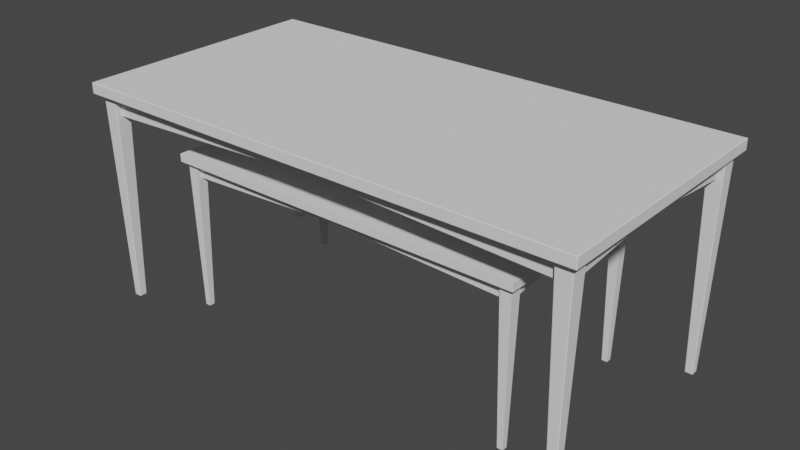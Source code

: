 # Source: Table.blend  (saved by Blender 2.80.75; exported with 4.5.12 LTS)
import bpy
from mathutils import Matrix  # noqa: F401  (used for matrix-valued properties, if any)

bpy.ops.wm.read_factory_settings(use_empty=True)
scene = bpy.context.scene
scene.name = 'Scene'

# ---- collections
col_table_low = bpy.data.collections.new('Table_low'); scene.collection.children.link(col_table_low)
col_table_high = bpy.data.collections.new('Table_high'); scene.collection.children.link(col_table_high)

# ---- world
world_world = bpy.data.worlds.new('World'); scene.world = world_world
world_world.color = (0.05088, 0.05088, 0.05088)
world_world.use_sun_shadow = False
world_world.sun_shadow_jitter_overblur = 0.0

# ---- meshes
me_cube = bpy.data.meshes.new('Cube')
me_cube.from_pydata([(0.8819, -0.4428, 0.7325), (0.8819, -0.4428, 0.77), (0.8207, -0.4035, 0.0), (0.8068, -0.4173, 0.7336), (0.8207, -0.3768, 0.0), (0.8068, -0.363, 0.7336), (0.8473, -0.4035, 0.0), (0.8612, -0.4173, 0.7336), (0.8473, -0.3768, 0.0), (0.8612, -0.363, 0.7336), (0.8119, -0.3968, 0.6605), (0.8068, -0.3968, 0.7325), (0.8119, -0.3812, 0.6605), (0.8068, -0.3812, 0.7325), (0.8414, -0.363, 0.6605), (0.8414, -0.363, 0.7325), (0.8258, -0.363, 0.6605), (0.8258, -0.363, 0.7325), (-0.8819, -0.4428, 0.7325), (-0.8819, -0.4428, 0.77), (-0.8207, -0.4035, 0.0), (-0.8068, -0.4173, 0.7336), (-0.8207, -0.3768, 0.0), (-0.8068, -0.363, 0.7336), (-0.8473, -0.4035, 0.0), (-0.8612, -0.4173, 0.7336), (-0.8473, -0.3768, 0.0), (-0.8612, -0.363, 0.7336), (0.0, -0.3968, 0.6933), (0.0, -0.3968, 0.7325), (0.0, -0.3812, 0.6933), (0.0, -0.3812, 0.7325), (-0.8119, -0.3968, 0.6605), (-0.8068, -0.3968, 0.7325), (-0.8119, -0.3812, 0.6605), (-0.8068, -0.3812, 0.7325), (-0.8414, -0.363, 0.6605), (-0.8414, -0.363, 0.7325), (-0.8258, -0.363, 0.6605), (-0.8258, -0.363, 0.7325), (0.8819, 0.4428, 0.7325), (0.8819, 0.4428, 0.77), (0.8207, 0.4035, 0.0), (0.8068, 0.4173, 0.7336), (0.8207, 0.3768, 0.0), (0.8068, 0.363, 0.7336), (0.8473, 0.4035, 0.0), (0.8612, 0.4173, 0.7336), (0.8473, 0.3768, 0.0), (0.8612, 0.363, 0.7336), (0.8119, 0.3968, 0.6605), (0.8068, 0.3968, 0.7325), (0.8119, 0.3812, 0.6605), (0.8068, 0.3812, 0.7325), (0.8414, 0.363, 0.6605), (0.8414, 0.363, 0.7325), (0.8258, 0.363, 0.6605), (0.8258, 0.363, 0.7325), (0.8414, 0.0, 0.6933), (0.8414, 0.0, 0.7325), (0.8258, 0.0, 0.6933), (0.8258, 0.0, 0.7325), (-0.8819, 0.4428, 0.7325), (-0.8819, 0.4428, 0.77), (-0.8207, 0.4035, 0.0), (-0.8068, 0.4173, 0.7336), (-0.8207, 0.3768, 0.0), (-0.8068, 0.363, 0.7336), (-0.8473, 0.4035, 0.0), (-0.8612, 0.4173, 0.7336), (-0.8473, 0.3768, 0.0), (-0.8612, 0.363, 0.7336), (0.0, 0.3968, 0.6933), (0.0, 0.3968, 0.7325), (0.0, 0.3812, 0.6933), (0.0, 0.3812, 0.7325), (-0.8119, 0.3968, 0.6605), (-0.8068, 0.3968, 0.7325), (-0.8119, 0.3812, 0.6605), (-0.8068, 0.3812, 0.7325), (-0.8414, 0.363, 0.6605), (-0.8414, 0.363, 0.7325), (-0.8258, 0.363, 0.6605), (-0.8258, 0.363, 0.7325), (-0.8414, 0.0, 0.6933), (-0.8414, 0.0, 0.7325), (-0.8258, 0.0, 0.6933), (-0.8258, 0.0, 0.7325)], [], [(19, 1, 41, 63), (18, 0, 1, 19), (2, 3, 5, 4), (4, 5, 9, 8), (8, 9, 7, 6), (6, 7, 3, 2), (4, 8, 6, 2), (30, 31, 13, 12), (10, 11, 29, 28), (30, 12, 10, 28), (16, 17, 61, 60), (58, 59, 15, 14), (16, 60, 58, 14), (62, 63, 41, 40), (20, 22, 23, 21), (22, 26, 27, 23), (26, 24, 25, 27), (24, 20, 21, 25), (22, 20, 24, 26), (30, 34, 35, 31), (32, 28, 29, 33), (30, 28, 32, 34), (38, 86, 87, 39), (84, 36, 37, 85), (38, 36, 84, 86), (0, 40, 41, 1), (42, 44, 45, 43), (44, 48, 49, 45), (48, 46, 47, 49), (46, 42, 43, 47), (44, 42, 46, 48), (74, 52, 53, 75), (50, 72, 73, 51), (74, 72, 50, 52), (56, 60, 61, 57), (58, 54, 55, 59), (56, 54, 58, 60), (19, 63, 62, 18), (0, 18, 62, 40), (64, 65, 67, 66), (66, 67, 71, 70), (70, 71, 69, 68), (68, 69, 65, 64), (66, 70, 68, 64), (74, 75, 79, 78), (76, 77, 73, 72), (74, 78, 76, 72), (82, 83, 87, 86), (84, 85, 81, 80), (82, 86, 84, 80)])
me_cube.polygons.foreach_set('use_smooth', [True] * 50)
_k = set([(0, 1), (0, 18), (0, 40), (1, 19), (1, 41), (2, 3), (2, 4), (2, 6), (4, 5), (4, 8), (6, 7), (6, 8), (8, 9), (10, 28), (12, 30), (14, 58), (16, 60), (18, 19), (18, 62), (19, 63), (20, 21), (20, 22), (20, 24), (22, 23), (22, 26), (24, 25), (24, 26), (26, 27), (28, 32), (30, 34), (36, 84), (38, 86), (40, 41), (40, 62), (41, 63), (42, 43), (42, 44), (42, 46), (44, 45), (44, 48), (46, 47), (46, 48), (48, 49), (50, 72), (52, 74), (54, 58), (56, 60), (62, 63), (64, 65), (64, 66), (64, 68), (66, 67), (66, 70), (68, 69), (68, 70), (70, 71), (72, 76), (74, 78), (80, 84), (82, 86)])
me_cube.attributes.new('sharp_edge', 'BOOLEAN', 'EDGE').data.foreach_set('value', [ (min(e.vertices), max(e.vertices)) in _k for e in me_cube.edges])
_uv = me_cube.uv_layers.new(name='UVMap')
_uv.uv.foreach_set('vector', [0.771, 0.7742, 0.01766, 0.7742, 0.01766, 0.3959, 0.771, 0.3959, 0.771, 0.7902, 0.01766, 0.7902, 0.01766, 0.7742, 0.771, 0.7742, 0.9161, 0.3153, 0.9045, 0.00208, 0.9277, 0.001659, 0.9275, 0.3151, 0.8821, 0.3185, 0.8352, 0.008584, 0.8582, 0.005544, 0.8934, 0.317, 0.8934, 0.317, 0.8582, 0.005544, 0.8813, 0.003376, 0.9047, 0.316, 0.9047, 0.316, 0.8813, 0.003376, 0.9045, 0.00208, 0.9161, 0.3153, 0.9275, 0.3151, 0.9277, 0.3265, 0.9163, 0.3267, 0.9161, 0.3153, 0.8177, 0.5056, 0.8009, 0.5056, 0.7874, 0.1602, 0.8177, 0.1569, 0.8243, 0.1569, 0.8546, 0.1602, 0.8412, 0.5056, 0.8244, 0.5056, 0.8177, 0.5056, 0.8177, 0.1569, 0.8243, 0.1569, 0.8244, 0.5056, 0.9619, 0.9981, 0.932, 0.9955, 0.9446, 0.8404, 0.9617, 0.8404, 0.9685, 0.8404, 0.9855, 0.8404, 0.9982, 0.9955, 0.9684, 0.9981, 0.9619, 0.9981, 0.9617, 0.8404, 0.9685, 0.8404, 0.9684, 0.9981, 0.771, 0.3799, 0.771, 0.3959, 0.01766, 0.3959, 0.01766, 0.3799, 0.3153, 0.9339, 0.3151, 0.9453, 0.001659, 0.9455, 0.002079, 0.9223, 0.3185, 0.8999, 0.317, 0.9112, 0.005544, 0.876, 0.008583, 0.853, 0.317, 0.9112, 0.316, 0.9225, 0.003375, 0.8991, 0.005544, 0.876, 0.316, 0.9225, 0.3153, 0.9339, 0.002079, 0.9223, 0.003375, 0.8991, 0.3151, 0.9453, 0.3153, 0.9339, 0.3267, 0.9341, 0.3265, 0.9455, 0.8177, 0.5056, 0.8177, 0.8543, 0.7874, 0.851, 0.8009, 0.5056, 0.8243, 0.8543, 0.8244, 0.5056, 0.8412, 0.5056, 0.8546, 0.851, 0.8177, 0.5056, 0.8244, 0.5056, 0.8243, 0.8543, 0.8177, 0.8543, 0.9674, 0.3208, 0.9676, 0.1632, 0.9847, 0.1632, 0.9973, 0.3183, 0.9609, 0.1632, 0.9609, 0.3208, 0.9311, 0.3182, 0.9438, 0.1632, 0.9674, 0.3208, 0.9609, 0.3208, 0.9609, 0.1632, 0.9676, 0.1632, 0.001631, 0.7742, 0.001631, 0.3959, 0.01766, 0.3959, 0.01766, 0.7742, 0.9308, 0.3339, 0.9422, 0.3341, 0.9425, 0.6476, 0.9193, 0.6472, 0.8968, 0.3307, 0.9081, 0.3322, 0.873, 0.6437, 0.8499, 0.6407, 0.9081, 0.3322, 0.9195, 0.3333, 0.8961, 0.6459, 0.873, 0.6437, 0.9195, 0.3333, 0.9308, 0.3339, 0.9193, 0.6472, 0.8961, 0.6459, 0.9422, 0.3341, 0.9308, 0.3339, 0.931, 0.3225, 0.9424, 0.3227, 0.4259, 0.8237, 0.07712, 0.8238, 0.08049, 0.7934, 0.4259, 0.8069, 0.07712, 0.8303, 0.4259, 0.8304, 0.4259, 0.8473, 0.08048, 0.8607, 0.4259, 0.8237, 0.4259, 0.8304, 0.07712, 0.8303, 0.07712, 0.8238, 0.9619, 0.6828, 0.9617, 0.8404, 0.9446, 0.8404, 0.932, 0.6854, 0.9685, 0.8404, 0.9684, 0.6828, 0.9982, 0.6854, 0.9855, 0.8404, 0.9619, 0.6828, 0.9684, 0.6828, 0.9685, 0.8404, 0.9617, 0.8404, 0.771, 0.7742, 0.771, 0.3959, 0.7871, 0.3959, 0.7871, 0.7742, 0.01766, 0.00163, 0.771, 0.001629, 0.771, 0.3799, 0.01766, 0.3799, 0.6198, 0.9244, 0.9331, 0.9128, 0.9335, 0.936, 0.62, 0.9358, 0.6166, 0.8903, 0.9265, 0.8435, 0.9296, 0.8665, 0.6181, 0.9016, 0.6181, 0.9016, 0.9296, 0.8665, 0.9318, 0.8896, 0.6191, 0.913, 0.6191, 0.913, 0.9318, 0.8896, 0.9331, 0.9128, 0.6198, 0.9244, 0.62, 0.9358, 0.6086, 0.936, 0.6084, 0.9246, 0.6198, 0.9244, 0.4259, 0.8237, 0.4259, 0.8069, 0.7713, 0.7934, 0.7746, 0.8237, 0.7746, 0.8303, 0.7713, 0.8607, 0.4259, 0.8473, 0.4259, 0.8304, 0.4259, 0.8237, 0.7746, 0.8237, 0.7746, 0.8303, 0.4259, 0.8304, 0.9674, 0.005534, 0.9973, 0.008084, 0.9847, 0.1632, 0.9676, 0.1632, 0.9609, 0.1632, 0.9438, 0.1632, 0.9311, 0.00811, 0.9609, 0.005537, 0.9674, 0.005534, 0.9676, 0.1632, 0.9609, 0.1632, 0.9609, 0.005537])
me_cube.use_remesh_preserve_volume = False
me_cube.use_remesh_preserve_attributes = False
me_cube.use_mirror_vertex_groups = False
me_cube.update()
me_cube_001 = bpy.data.meshes.new('Cube.001')
me_cube_001.from_pydata([(1.223, -0.6141, 1.016), (1.223, -0.6141, 1.068), (1.138, -0.5596, 0.0), (1.119, -0.5788, 1.017), (1.138, -0.5226, 0.0), (1.119, -0.5034, 1.017), (1.175, -0.5596, 0.0), (1.194, -0.5788, 1.017), (1.175, -0.5226, 0.0), (1.194, -0.5034, 1.017), (1.126, -0.5504, 0.9161), (1.119, -0.5504, 1.016), (1.126, -0.5288, 0.9161), (1.119, -0.5288, 1.016), (1.167, -0.5034, 0.9161), (1.167, -0.5034, 1.016), (1.145, -0.5034, 0.9161), (1.145, -0.5034, 1.016), (-1.223, -0.6141, 1.016), (-1.223, -0.6141, 1.068), (-1.138, -0.5596, 0.0), (-1.119, -0.5788, 1.017), (-1.138, -0.5226, 0.0), (-1.119, -0.5034, 1.017), (-1.175, -0.5596, 0.0), (-1.194, -0.5788, 1.017), (-1.175, -0.5226, 0.0), (-1.194, -0.5034, 1.017), (0.0, -0.5504, 0.9616), (0.0, -0.5504, 1.016), (0.0, -0.5288, 0.9616), (0.0, -0.5288, 1.016), (-1.126, -0.5504, 0.9161), (-1.119, -0.5504, 1.016), (-1.126, -0.5288, 0.9161), (-1.119, -0.5288, 1.016), (-1.167, -0.5034, 0.9161), (-1.167, -0.5034, 1.016), (-1.145, -0.5034, 0.9161), (-1.145, -0.5034, 1.016), (1.223, 0.6141, 1.016), (1.223, 0.6141, 1.068), (1.138, 0.5596, 0.0), (1.119, 0.5788, 1.017), (1.138, 0.5226, 0.0), (1.119, 0.5034, 1.017), (1.175, 0.5596, 0.0), (1.194, 0.5788, 1.017), (1.175, 0.5226, 0.0), (1.194, 0.5034, 1.017), (1.126, 0.5504, 0.9161), (1.119, 0.5504, 1.016), (1.126, 0.5288, 0.9161), (1.119, 0.5288, 1.016), (1.167, 0.5034, 0.9161), (1.167, 0.5034, 1.016), (1.145, 0.5034, 0.9161), (1.145, 0.5034, 1.016), (1.167, 0.0, 0.9616), (1.167, 0.0, 1.016), (1.145, 0.0, 0.9616), (1.145, 0.0, 1.016), (-1.223, 0.6141, 1.016), (-1.223, 0.6141, 1.068), (-1.138, 0.5596, 0.0), (-1.119, 0.5788, 1.017), (-1.138, 0.5226, 0.0), (-1.119, 0.5034, 1.017), (-1.175, 0.5596, 0.0), (-1.194, 0.5788, 1.017), (-1.175, 0.5226, 0.0), (-1.194, 0.5034, 1.017), (0.0, 0.5504, 0.9616), (0.0, 0.5504, 1.016), (0.0, 0.5288, 0.9616), (0.0, 0.5288, 1.016), (-1.126, 0.5504, 0.9161), (-1.119, 0.5504, 1.016), (-1.126, 0.5288, 0.9161), (-1.119, 0.5288, 1.016), (-1.167, 0.5034, 0.9161), (-1.167, 0.5034, 1.016), (-1.145, 0.5034, 0.9161), (-1.145, 0.5034, 1.016), (-1.167, 0.0, 0.9616), (-1.167, 0.0, 1.016), (-1.145, 0.0, 0.9616), (-1.145, 0.0, 1.016)], [], [(19, 1, 41, 63), (18, 0, 1, 19), (2, 3, 5, 4), (4, 5, 9, 8), (8, 9, 7, 6), (6, 7, 3, 2), (4, 8, 6, 2), (30, 31, 13, 12), (10, 11, 29, 28), (30, 12, 10, 28), (16, 17, 61, 60), (58, 59, 15, 14), (16, 60, 58, 14), (62, 63, 41, 40), (20, 22, 23, 21), (22, 26, 27, 23), (26, 24, 25, 27), (24, 20, 21, 25), (22, 20, 24, 26), (30, 34, 35, 31), (32, 28, 29, 33), (30, 28, 32, 34), (38, 86, 87, 39), (84, 36, 37, 85), (38, 36, 84, 86), (0, 40, 41, 1), (42, 44, 45, 43), (44, 48, 49, 45), (48, 46, 47, 49), (46, 42, 43, 47), (44, 42, 46, 48), (74, 52, 53, 75), (50, 72, 73, 51), (74, 72, 50, 52), (56, 60, 61, 57), (58, 54, 55, 59), (56, 54, 58, 60), (19, 63, 62, 18), (0, 18, 62, 40), (64, 65, 67, 66), (66, 67, 71, 70), (70, 71, 69, 68), (68, 69, 65, 64), (66, 70, 68, 64), (74, 75, 79, 78), (76, 77, 73, 72), (74, 78, 76, 72), (82, 83, 87, 86), (84, 85, 81, 80), (82, 86, 84, 80)])
me_cube_001.polygons.foreach_set('use_smooth', [True] * 50)
_k = set([(0, 1), (0, 18), (0, 40), (1, 19), (1, 41), (2, 3), (2, 4), (2, 6), (4, 5), (4, 8), (6, 7), (6, 8), (8, 9), (10, 28), (12, 30), (14, 58), (16, 60), (18, 19), (18, 62), (19, 63), (20, 21), (20, 22), (20, 24), (22, 23), (22, 26), (24, 25), (24, 26), (26, 27), (28, 32), (30, 34), (36, 84), (38, 86), (40, 41), (40, 62), (41, 63), (42, 43), (42, 44), (42, 46), (44, 45), (44, 48), (46, 47), (46, 48), (48, 49), (50, 72), (52, 74), (54, 58), (56, 60), (62, 63), (64, 65), (64, 66), (64, 68), (66, 67), (66, 70), (68, 69), (68, 70), (70, 71), (72, 76), (74, 78), (80, 84), (82, 86)])
me_cube_001.attributes.new('sharp_edge', 'BOOLEAN', 'EDGE').data.foreach_set('value', [ (min(e.vertices), max(e.vertices)) in _k for e in me_cube_001.edges])
_uv = me_cube_001.uv_layers.new(name='UVMap')
_uv.uv.foreach_set('vector', [0.625, 0.75, 0.625, 0.75, 0.625, 0.75, 0.625, 0.75, 0.375, 0.75, 0.375, 0.75, 0.625, 0.75, 0.625, 0.75, 0.375, 0.0, 0.625, 0.0, 0.625, 0.25, 0.375, 0.25, 0.375, 0.25, 0.625, 0.25, 0.625, 0.5, 0.375, 0.5, 0.375, 0.5, 0.625, 0.5, 0.625, 0.75, 0.375, 0.75, 0.375, 0.75, 0.625, 0.75, 0.625, 1.0, 0.375, 1.0, 0.125, 0.5, 0.375, 0.5, 0.375, 0.75, 0.125, 0.75, 0.375, 0.25, 0.625, 0.25, 0.625, 0.5, 0.375, 0.5, 0.375, 0.75, 0.625, 0.75, 0.625, 1.0, 0.375, 1.0, 0.125, 0.5, 0.375, 0.5, 0.375, 0.75, 0.125, 0.75, 0.375, 0.25, 0.625, 0.25, 0.625, 0.5, 0.375, 0.5, 0.375, 0.75, 0.625, 0.75, 0.625, 1.0, 0.375, 1.0, 0.125, 0.5, 0.375, 0.5, 0.375, 0.75, 0.125, 0.75, 0.375, 0.75, 0.625, 0.75, 0.625, 0.75, 0.375, 0.75, 0.375, 0.0, 0.375, 0.25, 0.625, 0.25, 0.625, 0.0, 0.375, 0.25, 0.375, 0.5, 0.625, 0.5, 0.625, 0.25, 0.375, 0.5, 0.375, 0.75, 0.625, 0.75, 0.625, 0.5, 0.375, 0.75, 0.375, 1.0, 0.625, 1.0, 0.625, 0.75, 0.125, 0.5, 0.125, 0.75, 0.375, 0.75, 0.375, 0.5, 0.375, 0.25, 0.375, 0.5, 0.625, 0.5, 0.625, 0.25, 0.375, 0.75, 0.375, 1.0, 0.625, 1.0, 0.625, 0.75, 0.125, 0.5, 0.125, 0.75, 0.375, 0.75, 0.375, 0.5, 0.375, 0.25, 0.375, 0.5, 0.625, 0.5, 0.625, 0.25, 0.375, 0.75, 0.375, 1.0, 0.625, 1.0, 0.625, 0.75, 0.125, 0.5, 0.125, 0.75, 0.375, 0.75, 0.375, 0.5, 0.375, 0.75, 0.375, 0.75, 0.625, 0.75, 0.625, 0.75, 0.375, 0.0, 0.375, 0.25, 0.625, 0.25, 0.625, 0.0, 0.375, 0.25, 0.375, 0.5, 0.625, 0.5, 0.625, 0.25, 0.375, 0.5, 0.375, 0.75, 0.625, 0.75, 0.625, 0.5, 0.375, 0.75, 0.375, 1.0, 0.625, 1.0, 0.625, 0.75, 0.125, 0.5, 0.125, 0.75, 0.375, 0.75, 0.375, 0.5, 0.375, 0.25, 0.375, 0.5, 0.625, 0.5, 0.625, 0.25, 0.375, 0.75, 0.375, 1.0, 0.625, 1.0, 0.625, 0.75, 0.125, 0.5, 0.125, 0.75, 0.375, 0.75, 0.375, 0.5, 0.375, 0.25, 0.375, 0.5, 0.625, 0.5, 0.625, 0.25, 0.375, 0.75, 0.375, 1.0, 0.625, 1.0, 0.625, 0.75, 0.125, 0.5, 0.125, 0.75, 0.375, 0.75, 0.375, 0.5, 0.625, 0.75, 0.625, 0.75, 0.375, 0.75, 0.375, 0.75, 0.375, 0.75, 0.375, 0.75, 0.375, 0.75, 0.375, 0.75, 0.375, 0.0, 0.625, 0.0, 0.625, 0.25, 0.375, 0.25, 0.375, 0.25, 0.625, 0.25, 0.625, 0.5, 0.375, 0.5, 0.375, 0.5, 0.625, 0.5, 0.625, 0.75, 0.375, 0.75, 0.375, 0.75, 0.625, 0.75, 0.625, 1.0, 0.375, 1.0, 0.125, 0.5, 0.375, 0.5, 0.375, 0.75, 0.125, 0.75, 0.375, 0.25, 0.625, 0.25, 0.625, 0.5, 0.375, 0.5, 0.375, 0.75, 0.625, 0.75, 0.625, 1.0, 0.375, 1.0, 0.125, 0.5, 0.375, 0.5, 0.375, 0.75, 0.125, 0.75, 0.375, 0.25, 0.625, 0.25, 0.625, 0.5, 0.375, 0.5, 0.375, 0.75, 0.625, 0.75, 0.625, 1.0, 0.375, 1.0, 0.125, 0.5, 0.375, 0.5, 0.375, 0.75, 0.125, 0.75])
me_cube_001.use_remesh_preserve_volume = False
me_cube_001.use_remesh_preserve_attributes = False
me_cube_001.use_mirror_vertex_groups = False
me_cube_001.update()

# ---- objects
ob_table_low = bpy.data.objects.new('Table_low', me_cube)
ob_table_high = bpy.data.objects.new('Table_high', me_cube_001)

# ---- transforms, parenting, visibility, modifiers, constraints
ob_table_low.location = (0.0, 0.0, 0.0)
ob_table_low.lineart.crease_threshold = 0.0
ob_table_high.location = (0.0, 0.0, 0.0)
ob_table_high.lineart.crease_threshold = 0.0
_m = ob_table_high.modifiers.new('Bevel', 'BEVEL')
_m.width = 0.005
_m.width_pct = 0.005
_m.segments = 5
_m.use_clamp_overlap = False
_m.profile = 0.7
_m.harden_normals = True
_m.miter_outer = 'MITER_ARC'

# ---- collection membership
col_table_low.objects.link(ob_table_low)
col_table_high.objects.link(ob_table_high)

# ---- scene / render settings (as saved in the file)
scene.frame_start = 1; scene.frame_end = 250; scene.frame_set(1)
scene.render.engine = 'BLENDER_EEVEE_NEXT'
scene.render.motion_blur_shutter = 1.0
scene.cycles.use_denoising = False
scene.cycles.samples = 128
scene.cycles.sampling_pattern = 'TABULATED_SOBOL'
scene.cycles.use_adaptive_sampling = False
scene.cycles.use_light_tree = False
scene.eevee.use_gtao = True
scene.eevee.use_raytracing = True
scene.view_settings.view_transform = 'Filmic'
bpy.context.view_layer.update()

# ---- added for rendering (the .blend has no active camera and no usable light): camera, sun
cam_auto = bpy.data.cameras.new('AutoCamera')
cam_auto.lens = 50.0
cam_auto.sensor_width = 36.0
cam_auto.clip_end = 1000.0
ob_auto_camera = bpy.data.objects.new('AutoCamera', cam_auto)
scene.collection.objects.link(ob_auto_camera)
ob_auto_camera.location = (2.71846, -3.26215, 2.70875)
ob_auto_camera.rotation_euler = (1.09748, -7.21219e-08, 0.694738)
scene.camera = ob_auto_camera
light_auto_sun = bpy.data.lights.new('AutoSun', 'SUN')
light_auto_sun.energy = 3.0
light_auto_sun.angle = 0.0523599
ob_auto_sun = bpy.data.objects.new('AutoSun', light_auto_sun)
scene.collection.objects.link(ob_auto_sun)
ob_auto_sun.rotation_euler = (0.872665, 0.174533, 0.523599)
bpy.context.view_layer.update()

